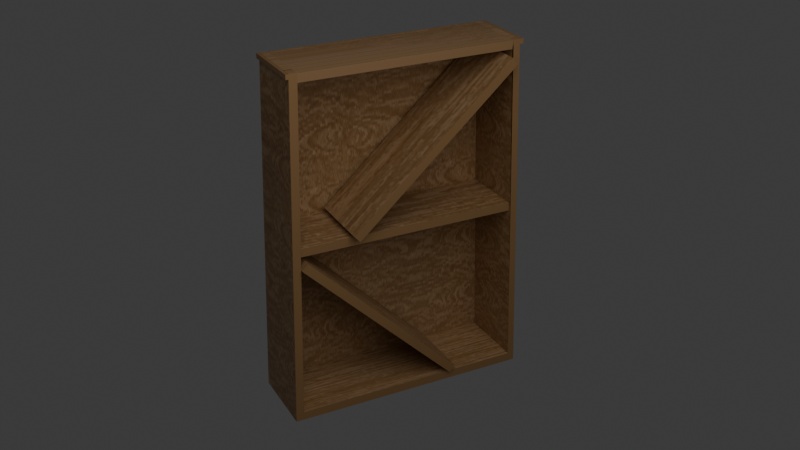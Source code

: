 # Source: BookShelf2.blend  (saved by Blender 4.5.88; exported with 4.5.12 LTS)
import bpy
from mathutils import Matrix  # noqa: F401  (used for matrix-valued properties, if any)

bpy.ops.wm.read_factory_settings(use_empty=True)
scene = bpy.context.scene
scene.name = 'Scene'

# ---- collections
col_collection = bpy.data.collections.new('Collection'); scene.collection.children.link(col_collection)
col_bookshelf2 = bpy.data.collections.new('BookShelf2'); scene.collection.children.link(col_bookshelf2)

# ---- images (referenced by path relative to the original .blend; pixels are not part of the script)
import os
ASSET_DIR = os.environ.get("B2B_ASSET_DIR", "")  # directory of the original .blend (textures are referenced by path, not embedded)
HERE = os.path.dirname(os.path.abspath(__file__))  # packed textures are extracted next to this script under _unpacked/

def load_image(name, relpath, width, height, colorspace="sRGB"):
    """Load a texture the original file referenced (path relative to the .blend, or extracted next to this script)."""
    p = next((c for c in (os.path.join(HERE, relpath), os.path.join(ASSET_DIR, relpath)) if relpath and os.path.exists(c)), "")
    if p:
        img = bpy.data.images.load(p, check_existing=True)
        img.name = name
    else:  # same state as the original file: an image datablock whose file is absent (Cycles renders it pink)
        img = bpy.data.images.new(name, width, height)
        img.source = "FILE"
        img.filepath = "//" + (relpath or name)
    img.colorspace_settings.name = colorspace
    return img
img_bookshelf1_texturemod_png_005 = load_image('BookShelf1_TextureMod.png.005', '_unpacked/BookShelf1_TextureMod.559ce495.png', 256, 256, 'sRGB')
img_bookshelf1_texturemod_png_004 = load_image('BookShelf1_TextureMod.png.004', '_unpacked/BookShelf1_TextureMod.559ce495.png', 256, 256, 'sRGB')

# ---- materials (node trees are filled in below, after node groups)
mat_material_069 = bpy.data.materials.new('Material.069')
mat_material_069.alpha_threshold = 0.0
mat_material_069.roughness = 0.5
mat_material_069.line_color = (0.0, 0.0, 0.0, 1.0)
mat_material_070 = bpy.data.materials.new('Material.070')
mat_material_070.alpha_threshold = 0.0
mat_material_070.roughness = 0.5
mat_material_070.line_color = (0.0, 0.0, 0.0, 1.0)

# ---- material node trees
mat_material_069.use_nodes = True; mat_material_069.node_tree.nodes.clear()
_N = mat_material_069.node_tree.nodes; _L = mat_material_069.node_tree.links
n0 = _N.new('ShaderNodeOutputMaterial'); n0.name = 'Material Output'; n0.location = (200, 100)
n1 = _N.new('ShaderNodeBsdfPrincipled'); n1.name = 'Principled BSDF'; n1.location = (-200, 100)
n1.inputs[3].default_value = 1.45
n2 = _N.new('ShaderNodeTexImage'); n2.name = 'Image Texture'; n2.location = (-679, 62)
n2.image = img_bookshelf1_texturemod_png_005
_L.new(n1.outputs[0], n0.inputs[0])
_L.new(n2.outputs[0], n1.inputs[0])
n0.is_active_output = True
mat_material_070.use_nodes = True; mat_material_070.node_tree.nodes.clear()
_N = mat_material_070.node_tree.nodes; _L = mat_material_070.node_tree.links
n0 = _N.new('ShaderNodeOutputMaterial'); n0.name = 'Material Output'; n0.location = (200, 100)
n1 = _N.new('ShaderNodeBsdfPrincipled'); n1.name = 'Principled BSDF'; n1.location = (-200, 100)
n1.inputs[3].default_value = 1.45
n2 = _N.new('ShaderNodeTexImage'); n2.name = 'Image Texture'; n2.location = (-679, 62)
n2.image = img_bookshelf1_texturemod_png_004
_L.new(n1.outputs[0], n0.inputs[0])
_L.new(n2.outputs[0], n1.inputs[0])
n0.is_active_output = True

# ---- world
world_world = bpy.data.worlds.new('World'); scene.world = world_world
world_world.use_nodes = True; world_world.node_tree.nodes.clear()
_N = world_world.node_tree.nodes; _L = world_world.node_tree.links
n0 = _N.new('ShaderNodeOutputWorld'); n0.name = 'World Output'; n0.location = (200, 100)
n1 = _N.new('ShaderNodeBackground'); n1.name = 'Background'; n1.location = (-200, 100)
n1.inputs[0].default_value = (0.05088, 0.05088, 0.05088, 1.0)
_L.new(n1.outputs[0], n0.inputs[0])
n0.is_active_output = True
world_world.color = (0.05088, 0.05088, 0.05088)
world_world.sun_shadow_jitter_overblur = 0.0

# ---- cameras
cam_camera = bpy.data.cameras.new('Camera')
cam_camera.clip_end = 100.0
cam_camera.ortho_scale = 7.314

# ---- lights
light_area = bpy.data.lights.new('Area', 'AREA')
light_area.energy = 931.1
light_area.size = 15.41
light_area.size_y = 1.0

# ---- meshes
me_cube_041 = bpy.data.meshes.new('Cube.041')
me_cube_041.from_pydata([(0.923, 4.952, 8.294), (1.0, 5.19, -1.0), (0.923, -0.7616, 8.294), (1.0, -1.0, -1.0), (-0.923, 4.952, 8.294), (-1.0, 5.19, -1.0), (-0.923, -0.7616, 8.294), (-1.0, -1.0, -1.0), (0.9615, 5.071, 3.647), (0.9807, 5.131, 1.323), (-0.9807, -0.9404, 1.323), (-0.9615, -0.8808, 3.647), (-0.9422, -0.8212, 5.97), (0.9615, -0.8808, 3.647), (0.9807, -0.9404, 1.323), (-0.9422, 5.011, 5.97), (-0.9615, 5.071, 3.647), (-0.9807, 5.131, 1.323), (0.8993, -0.8808, 3.647), (0.9186, 5.011, 5.97), (0.8993, 5.071, 3.647), (0.923, -1.049, 8.294), (-0.923, -1.049, 8.294), (0.923, 5.245, 8.294), (-0.923, 5.245, 8.294), (-0.9615, -0.8808, 3.877), (-0.9615, 5.071, 3.877), (0.8993, -0.8808, 3.877), (0.8993, 5.071, 3.877), (-0.9807, -0.9404, 1.555), (-0.9807, 5.131, 1.555), (-1.0, 5.19, -0.762), (-1.0, -1.0, -0.762), (1.0, 5.19, -0.762), (1.0, -1.0, -0.762), (-0.9422, -0.8212, 6.205), (-0.9422, 5.011, 6.205), (0.9186, 5.011, 6.205), (0.923, -0.7616, 8.167), (-0.923, -0.7616, 8.167), (0.923, -1.049, 8.167), (-0.923, -1.049, 8.167), (-0.923, 4.952, 8.166), (0.923, 4.952, 8.166), (-0.923, 5.245, 8.166), (0.923, 5.245, 8.166), (-0.9422, -1.034, 5.976), (-0.923, -0.9745, 8.299), (0.9807, -1.153, 1.329), (1.0, -1.213, -0.9945), (0.923, -0.9745, 8.299), (-1.0, -1.213, -0.9945), (-0.9807, -1.153, 1.329), (-0.9615, -1.094, 3.652), (0.9422, -1.034, 5.976), (0.9615, -1.094, 3.652), (1.0, 5.371, -0.9954), (-1.0, 5.371, -0.9954), (0.9807, 5.311, 1.328), (-0.9807, 5.311, 1.328), (-0.923, 5.132, 8.298), (0.923, 5.132, 8.298), (0.9422, 5.192, 5.975), (0.9615, 5.251, 3.651), (-0.9422, 5.192, 5.975), (-0.9615, 5.251, 3.651), (0.9241, -0.785, 8.06), (-0.9218, -0.785, 8.06), (0.9241, 4.928, 8.06), (-0.9218, 4.928, 8.06), (-0.8616, 5.19, -1.0), (-0.8616, -1.0, -1.0), (-0.8616, 5.19, -0.762), (-0.8616, -1.0, -0.762), (-0.7952, -0.9745, 8.299), (-0.8616, -1.213, -0.9945), (-0.845, -1.153, 1.329), (-0.8284, -1.094, 3.652), (-0.8118, -1.034, 5.976), (-0.8616, 5.371, -0.9954), (-0.7952, 5.132, 8.298), (-0.845, 5.311, 1.328), (-0.8284, 5.251, 3.651), (-0.8118, 5.192, 5.975)], [(30, 17), (10, 29), (15, 36), (37, 19), (35, 12)], [(0, 68, 69, 4), (11, 10, 52, 53), (12, 6, 4, 15), (70, 1, 33, 72), (9, 1, 56, 58), (16, 15, 64, 65), (5, 17, 59, 57), (7, 10, 17, 5), (10, 11, 16, 17), (11, 12, 15, 16), (0, 8, 63, 62, 61), (10, 7, 51, 52), (71, 3, 49, 75), (20, 28, 27, 18), (22, 6, 39, 41), (4, 24, 44, 42), (25, 27, 28, 26), (11, 25, 26, 16), (16, 26, 28, 20), (18, 27, 25, 11), (72, 73, 34, 33), (71, 7, 32, 73), (7, 32, 31, 5), (1, 33, 34, 3), (39, 38, 40, 41), (6, 2, 38, 39), (2, 21, 40, 38), (21, 22, 41, 40), (43, 42, 44, 45), (24, 23, 45, 44), (0, 4, 42, 43), (23, 0, 43, 45), (24, 4, 0, 23), (21, 2, 6, 22), (78, 74, 47, 46), (75, 76, 52, 51), (76, 77, 53, 52), (77, 78, 46, 53), (2, 6, 47, 74, 50), (14, 13, 55, 48), (6, 12, 46, 47), (12, 11, 53, 46), (3, 14, 48, 49), (79, 81, 58, 56), (83, 80, 61, 62), (81, 82, 63, 58), (82, 83, 62, 63), (17, 16, 65, 59), (4, 0, 61, 80, 60), (8, 9, 58, 63), (15, 4, 60, 64), (70, 5, 57, 79), (68, 66, 67, 69), (6, 67, 66, 2), (4, 69, 67, 6), (2, 66, 68, 0), (0, 4, 6, 2), (1, 70, 79, 56), (65, 64, 83, 82), (59, 65, 82, 81), (64, 60, 80, 83), (57, 59, 81, 79), (55, 54, 78, 77), (48, 55, 77, 76), (49, 48, 76, 75), (54, 50, 74, 78), (3, 71, 73, 34), (31, 72, 73, 32), (7, 71, 75, 51), (5, 70, 72, 31), (76, 81, 82, 77), (75, 79, 81, 76), (34, 73, 67, 66), (33, 68, 69, 72), (75, 7, 5, 79), (70, 1, 3, 71), (77, 82, 20, 18), (77, 82, 83, 80, 74, 78), (2, 50, 54, 55, 13)])
_uv = me_cube_041.uv_layers.new(name='UVMap')
_uv.uv.foreach_set('vector', [0.8559, 0.5, 0.8559, 0.5, 0.8559, -0.05788, 0.8559, -0.05788, 0.577, -0.6158, 0.4375, -0.6158, 0.4375, -0.6158, 0.577, -0.6158, 0.7164, -0.6158, 0.8559, -0.6158, 0.8559, -0.05788, 0.7164, -0.05788, 0.298, -0.01927, 0.298, 0.5, 0.298, 0.5, 0.298, -0.01927, -0.5388, -0.6158, -0.5388, -0.6158, -0.5388, -0.6158, -0.5388, -0.6158, 0.577, -0.05788, 0.7164, -0.05788, 0.7164, -0.05788, 0.577, -0.05788, 0.298, -0.05788, 0.4375, -0.05788, 0.4375, -0.05788, 0.298, -0.05788, 0.298, -0.6158, 0.4375, -0.6158, 0.4375, -0.05788, 0.298, -0.05788, 0.4375, -0.6158, 0.577, -0.6158, 0.577, -0.05788, 0.4375, -0.05788, 0.577, -0.6158, 0.7164, -0.6158, 0.7164, -0.05788, 0.577, -0.05788, -0.5388, -0.6158, -0.5388, -0.6158, -0.5388, -0.6158, -0.5388, -0.6158, -0.5388, -0.6158, 0.4375, -0.6158, 0.298, -0.6158, 0.298, -0.6158, 0.4375, -0.6158, 0.298, 1.577, 0.298, 1.058, 0.298, 1.058, 0.298, 1.577, -0.5388, -0.6158, -0.5388, -0.6158, -0.5388, -0.6158, -0.5388, -0.6158, -0.5388, -0.6158, -0.5388, -0.6158, -0.5388, -0.6158, -0.5388, -0.6158, -0.5388, -0.6158, -0.5388, -0.6158, -0.5388, -0.6158, -0.5388, -0.6158, 0.5201, 0.3044, 0.4002, 0.3044, 0.4002, 0.6879, 0.5201, 0.6879, 0.577, -0.6158, 0.577, -0.6158, 0.577, -0.05788, 0.577, -0.05788, -0.5388, -0.6158, -0.5388, -0.6158, -0.5388, -0.6158, -0.5388, -0.6158, -0.5388, -0.6158, -0.5388, -0.6158, -0.5388, -0.6158, -0.5388, -0.6158, -0.008348, 0.3679, -0.008348, 0.6616, 0.265, 0.6616, 0.265, 0.3679, 0.298, 1.577, 0.298, 1.616, 0.298, 1.616, 0.298, 1.577, 0.298, -0.6158, 0.298, -0.6158, 0.298, -0.05788, 0.298, -0.05788, -0.5388, -0.6158, -0.5388, -0.6158, -0.5388, -0.6158, -0.5388, -0.6158, 1.414, 1.058, 0.8559, 1.058, 0.8559, 1.058, 1.414, 1.058, 0.8559, 1.616, 0.8559, 1.058, 0.8559, 1.058, 0.8559, 1.616, -0.5388, -0.6158, -0.5388, -0.6158, -0.5388, -0.6158, -0.5388, -0.6158, -0.5388, -0.6158, -0.5388, -0.6158, -0.5388, -0.6158, -0.5388, -0.6158, 0.8559, 0.5, 1.414, 0.5, 1.414, 0.5, 0.8559, 0.5, -0.5388, -0.6158, -0.5388, -0.6158, -0.5388, -0.6158, -0.5388, -0.6158, 0.8559, 0.5, 0.8559, -0.05788, 0.8559, -0.05788, 0.8559, 0.5, -0.5388, -0.6158, -0.5388, -0.6158, -0.5388, -0.6158, -0.5388, -0.6158, -0.5388, -0.6158, -0.5388, -0.6158, -0.5388, -0.6158, -0.5388, -0.6158, -0.5388, -0.6158, -0.5388, -0.6158, -0.5388, -0.6158, -0.5388, -0.6158, 0.7164, 1.577, 0.8559, 1.577, 0.8559, 1.616, 0.7164, 1.616, 0.298, 1.577, 0.4375, 1.577, 0.4375, 1.616, 0.298, 1.616, 0.4375, 1.577, 0.577, 1.577, 0.577, 1.616, 0.4375, 1.616, 0.577, 1.577, 0.7164, 1.577, 0.7164, 1.616, 0.577, 1.616, 0.8559, 1.058, 1.414, 1.058, 1.414, 1.058, 1.375, 1.058, 0.8559, 1.058, -0.5388, -0.6158, -0.5388, -0.6158, -0.5388, -0.6158, -0.5388, -0.6158, 0.8559, -0.6158, 0.7164, -0.6158, 0.7164, -0.6158, 0.8559, -0.6158, 0.7164, -0.6158, 0.577, -0.6158, 0.577, -0.6158, 0.7164, -0.6158, -0.5388, -0.6158, -0.5388, -0.6158, -0.5388, -0.6158, -0.5388, -0.6158, 0.298, -0.01927, 0.4375, -0.01927, 0.4375, 0.5, 0.298, 0.5, 0.7164, -0.01927, 0.8559, -0.01927, 0.8559, 0.5, 0.7164, 0.5, 0.4375, -0.01927, 0.577, -0.01927, 0.577, 0.5, 0.4375, 0.5, 0.577, -0.01927, 0.7164, -0.01927, 0.7164, 0.5, 0.577, 0.5, 0.4375, -0.05788, 0.577, -0.05788, 0.577, -0.05788, 0.4375, -0.05788, 1.414, 0.5, 0.8559, 0.5, 0.8559, 0.5, 1.375, 0.5, 1.414, 0.5, -0.5388, -0.6158, -0.5388, -0.6158, -0.5388, -0.6158, -0.5388, -0.6158, 0.7164, -0.05788, 0.8559, -0.05788, 0.8559, -0.05788, 0.7164, -0.05788, 0.298, -0.01927, 0.298, -0.05788, 0.298, -0.05788, 0.298, -0.01927, 0.8559, 0.5, 0.8559, 1.058, 1.414, 1.058, 1.414, 0.5, 0.8559, 1.616, 0.8559, 1.616, 0.8559, 1.058, 0.8559, 1.058, 0.8559, -0.05788, 0.8559, -0.05788, 0.8559, -0.6158, 0.8559, -0.6158, 0.0, 0.0, 0.0, 0.0, 0.0, 0.0, 0.0, 0.0, 0.0, 0.0, 0.8559, -0.05788, 0.8559, 1.616, 0.0, 0.0, 0.298, 0.5, 0.298, -0.01927, 0.298, -0.01927, 0.298, 0.5, 0.577, -0.05788, 0.7164, -0.05788, 0.7164, -0.01927, 0.577, -0.01927, 0.4375, -0.05788, 0.577, -0.05788, 0.577, -0.01927, 0.4375, -0.01927, 0.7164, -0.05788, 0.8559, -0.05788, 0.8559, -0.01927, 0.7164, -0.01927, 0.298, -0.05788, 0.4375, -0.05788, 0.4375, -0.01927, 0.298, -0.01927, 0.577, 1.058, 0.7164, 1.058, 0.7164, 1.577, 0.577, 1.577, 0.4375, 1.058, 0.577, 1.058, 0.577, 1.577, 0.4375, 1.577, 0.298, 1.058, 0.4375, 1.058, 0.4375, 1.577, 0.298, 1.577, 0.7164, 1.058, 0.8559, 1.058, 0.8559, 1.577, 0.7164, 1.577, 0.298, 1.058, 0.298, 1.577, 0.298, 1.577, 0.298, 1.058, -0.02867, 0.3679, -0.008348, 0.3679, -0.008348, 0.6616, -0.02867, 0.6616, 0.298, 1.616, 0.298, 1.577, 0.298, 1.577, 0.298, 1.616, 0.298, -0.05788, 0.298, -0.01927, 0.298, -0.01927, 0.298, -0.05788, 0.4375, 1.577, 0.4375, -0.01927, 0.577, -0.01927, 0.577, 1.577, 0.298, 1.577, 0.298, -0.01927, 0.4375, -0.01927, 0.4375, 1.577, 0.265, 0.6616, -0.008348, 0.6616, 1.414, 1.058, 0.8559, 1.058, 0.298, 0.5, 0.8559, 0.5, 0.8559, -0.05788, 0.298, -0.01927, 0.298, 1.577, 0.298, -0.6158, 0.298, -0.05788, 0.298, -0.01927, 0.0, 0.0, 0.0, 0.0, 0.0, 0.0, 0.0, 0.0, 0.577, 1.577, 0.577, -0.01927, -0.5388, -0.6158, -0.5388, -0.6158, 0.577, 1.577, 0.577, -0.01927, 0.7164, -0.01927, 0.8559, -0.01927, 0.8559, 1.577, 0.7164, 1.577, -0.5388, -0.6158, -0.5388, -0.6158, -0.5388, -0.6158, -0.5388, -0.6158, -0.5388, -0.6158])
me_cube_041.materials.append(mat_material_069)
me_cube_041.use_mirror_vertex_groups = False
me_cube_041.update()
me_cube_043 = bpy.data.meshes.new('Cube.043')
me_cube_043.from_pydata([(4.408, -0.8212, 5.97), (4.408, 5.011, 5.97), (6.268, -0.8212, 5.97), (6.268, 5.011, 5.97), (4.408, -0.8212, 6.205), (4.408, 5.011, 6.205), (6.268, -0.8212, 6.205), (6.268, 5.011, 6.205)], [], [(5, 4, 6, 7), (2, 3, 7, 6), (1, 0, 4, 5), (1, 3, 2, 0), (1, 5, 7, 3), (4, 0, 2, 6)])
_uv = me_cube_043.uv_layers.new(name='UVMap')
_uv.uv.foreach_set('vector', [0.6401, 0.3044, 0.6401, 0.6803, 0.5202, 0.6803, 0.5202, 0.3044, -0.5388, -0.6158, -0.5388, -0.6158, -0.5388, -0.6158, -0.5388, -0.6158, 0.7164, -0.05788, 0.7164, -0.6158, 0.7164, -0.6158, 0.7164, -0.05788, 0.2209, 0.3077, 0.09822, 0.3077, 0.09822, 0.6923, 0.2209, 0.6923, 0.0, 0.0, 0.0, 0.0, 0.0, 0.0, 0.0, 0.0, 0.7164, -0.6158, 0.7164, -0.6158, -0.5388, -0.6158, -0.5388, -0.6158])
me_cube_043.materials.append(mat_material_069)
me_cube_043.use_mirror_vertex_groups = False
me_cube_043.update()
me_cube_042 = bpy.data.meshes.new('Cube.042')
me_cube_042.from_pydata([(4.555, -0.8212, 5.97), (4.555, 5.011, 5.97), (6.416, -0.8212, 5.97), (6.416, 5.011, 5.97), (4.555, -0.8212, 6.205), (4.555, 5.011, 6.205), (6.416, -0.8212, 6.205), (6.416, 5.011, 6.205)], [], [(5, 4, 6, 7), (2, 3, 7, 6), (1, 0, 4, 5), (1, 3, 2, 0), (1, 5, 7, 3), (4, 0, 2, 6)])
_uv = me_cube_042.uv_layers.new(name='UVMap')
_uv.uv.foreach_set('vector', [0.6401, 0.3044, 0.6401, 0.6803, 0.5202, 0.6803, 0.5202, 0.3044, -0.5388, -0.6158, -0.5388, -0.6158, -0.5388, -0.6158, -0.5388, -0.6158, 0.7164, -0.05788, 0.7164, -0.6158, 0.7164, -0.6158, 0.7164, -0.05788, 0.219, 0.3138, 0.1002, 0.3138, 0.1002, 0.6862, 0.219, 0.6862, 0.0, 0.0, 0.0, 0.0, 0.0, 0.0, 0.0, 0.0, 0.7164, -0.6158, 0.7164, -0.6158, -0.5388, -0.6158, -0.5388, -0.6158])
me_cube_042.materials.append(mat_material_070)
me_cube_042.use_mirror_vertex_groups = False
me_cube_042.update()

# ---- objects
ob_camera = bpy.data.objects.new('Camera', cam_camera)
ob_area = bpy.data.objects.new('Area', light_area)
ob_bookshelf2_mainstructure = bpy.data.objects.new('BookShelf2_MainStructure', me_cube_041)
ob_bookshelf2_brokenshelf1 = bpy.data.objects.new('BookShelf2_BrokenShelf1', me_cube_043)
ob_bookshelf2_brokenshelf2 = bpy.data.objects.new('BookShelf2_BrokenShelf2', me_cube_042)

# ---- transforms, parenting, visibility, modifiers, constraints
ob_camera.location = (23.23, -9.586, 16.07)
ob_camera.rotation_euler = (1.12, -1.457e-06, 1.098)
ob_camera.lock_rotations_4d = False
ob_camera.empty_display_type = 'ARROWS'
ob_camera.color = (0.0, 0.0, 0.0, 0.0)
ob_camera.display_type = 'WIRE'
ob_camera.lineart.crease_threshold = 0.0
ob_area.location = (11.1, 0.0, 14.32)
ob_area.rotation_euler = (0.1887, 0.6959, 0.1542)
ob_bookshelf2_mainstructure.location = (0.0, 0.0, 0.0)
ob_bookshelf2_mainstructure.lock_rotations_4d = False
ob_bookshelf2_mainstructure.empty_display_type = 'ARROWS'
ob_bookshelf2_mainstructure.lineart.crease_threshold = 0.0
ob_bookshelf2_brokenshelf1.location = (-5.154, 5.273, 0.06662)
ob_bookshelf2_brokenshelf1.rotation_euler = (0.7395, 0.01414, -0.003497)
ob_bookshelf2_brokenshelf1.lock_rotations_4d = False
ob_bookshelf2_brokenshelf1.empty_display_type = 'ARROWS'
ob_bookshelf2_brokenshelf1.lineart.crease_threshold = 0.0
ob_bookshelf2_brokenshelf2.location = (-5.341, -4.488, -1.497)
ob_bookshelf2_brokenshelf2.rotation_euler = (-0.7792, -0.0002971, -0.001266)
ob_bookshelf2_brokenshelf2.lock_rotations_4d = False
ob_bookshelf2_brokenshelf2.empty_display_type = 'ARROWS'
ob_bookshelf2_brokenshelf2.lineart.crease_threshold = 0.0

# ---- collection membership
col_collection.objects.link(ob_camera)
col_collection.objects.link(ob_area)
col_bookshelf2.objects.link(ob_bookshelf2_mainstructure)
col_bookshelf2.objects.link(ob_bookshelf2_brokenshelf1)
col_bookshelf2.objects.link(ob_bookshelf2_brokenshelf2)

# ---- scene / render settings (as saved in the file)
scene.camera = ob_camera
scene.frame_start = 1; scene.frame_end = 250; scene.frame_set(1)
scene.render.engine = 'BLENDER_EEVEE_NEXT'
bpy.context.view_layer.update()
